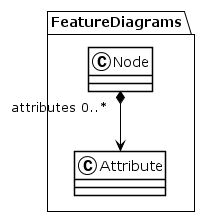

The diagram above was rendered by PlantUML. Its source (embedded in the PNG):
@startuml
!theme plain
package FeatureDiagrams {
class Node {
}
Node "attributes 0..*" *--> Attribute
class Attribute {
}
}
@enduml